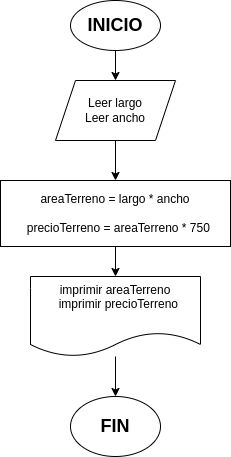

The diagram above was exported from draw.io. Its source (the exported page's mxGraphModel, read from the mxfile embedded in the PNG):
<mxGraphModel dx="854" dy="461" grid="1" gridSize="10" guides="1" tooltips="1" connect="1" arrows="1" fold="1" page="1" pageScale="1" pageWidth="827" pageHeight="1169" math="0" shadow="0">
  <root>
    <mxCell id="0" />
    <mxCell id="1" parent="0" />
    <mxCell id="IsderljFqukL8h77f9Dc-2" value="" style="endArrow=classic;html=1;rounded=0;exitX=0.5;exitY=1;exitDx=0;exitDy=0;entryX=0.5;entryY=0;entryDx=0;entryDy=0;" parent="1" source="IsderljFqukL8h77f9Dc-3" target="IsderljFqukL8h77f9Dc-6" edge="1">
      <mxGeometry width="50" height="50" relative="1" as="geometry">
        <mxPoint x="328" y="64" as="sourcePoint" />
        <mxPoint x="423" y="124" as="targetPoint" />
      </mxGeometry>
    </mxCell>
    <mxCell id="IsderljFqukL8h77f9Dc-3" value="&lt;b&gt;&lt;font style=&quot;font-size: 18px;&quot;&gt;INICIO&lt;/font&gt;&lt;/b&gt;" style="ellipse;whiteSpace=wrap;html=1;" parent="1" vertex="1">
      <mxGeometry x="378" y="24" width="90" height="50" as="geometry" />
    </mxCell>
    <mxCell id="IsderljFqukL8h77f9Dc-6" value="Leer largo&lt;div&gt;Leer ancho&lt;/div&gt;" style="shape=parallelogram;perimeter=parallelogramPerimeter;whiteSpace=wrap;html=1;fixedSize=1;" parent="1" vertex="1">
      <mxGeometry x="363" y="104" width="120" height="60" as="geometry" />
    </mxCell>
    <mxCell id="IsderljFqukL8h77f9Dc-9" value="" style="endArrow=classic;html=1;rounded=0;exitX=0.5;exitY=1;exitDx=0;exitDy=0;entryX=0.5;entryY=0;entryDx=0;entryDy=0;" parent="1" source="IsderljFqukL8h77f9Dc-6" target="IsderljFqukL8h77f9Dc-11" edge="1">
      <mxGeometry width="50" height="50" relative="1" as="geometry">
        <mxPoint x="548" y="244" as="sourcePoint" />
        <mxPoint x="423" y="204" as="targetPoint" />
      </mxGeometry>
    </mxCell>
    <mxCell id="IsderljFqukL8h77f9Dc-11" value="&lt;div&gt;areaTerreno = largo * ancho&lt;br&gt;&lt;br&gt;&lt;/div&gt;&lt;div&gt;&amp;nbsp; precioTerreno = areaTerreno * 750&lt;/div&gt;" style="rounded=0;whiteSpace=wrap;html=1;" parent="1" vertex="1">
      <mxGeometry x="308" y="204" width="230" height="66" as="geometry" />
    </mxCell>
    <mxCell id="IsderljFqukL8h77f9Dc-13" value="" style="endArrow=classic;html=1;rounded=0;exitX=0.5;exitY=1;exitDx=0;exitDy=0;entryX=0.5;entryY=0;entryDx=0;entryDy=0;" parent="1" source="IsderljFqukL8h77f9Dc-11" target="IsderljFqukL8h77f9Dc-14" edge="1">
      <mxGeometry width="50" height="50" relative="1" as="geometry">
        <mxPoint x="548" y="244" as="sourcePoint" />
        <mxPoint x="423" y="314" as="targetPoint" />
      </mxGeometry>
    </mxCell>
    <mxCell id="IsderljFqukL8h77f9Dc-14" value="&lt;div&gt;imprimir areaTerreno&lt;/div&gt;&lt;div&gt;&amp;nbsp; imprimir precioTerreno&lt;/div&gt;&lt;div&gt;&lt;br&gt;&lt;/div&gt;" style="shape=document;whiteSpace=wrap;html=1;boundedLbl=1;" parent="1" vertex="1">
      <mxGeometry x="338" y="300" width="170" height="80" as="geometry" />
    </mxCell>
    <mxCell id="IsderljFqukL8h77f9Dc-15" value="" style="endArrow=classic;html=1;rounded=0;entryX=0.5;entryY=0;entryDx=0;entryDy=0;" parent="1" source="IsderljFqukL8h77f9Dc-14" target="IsderljFqukL8h77f9Dc-16" edge="1">
      <mxGeometry width="50" height="50" relative="1" as="geometry">
        <mxPoint x="548" y="284" as="sourcePoint" />
        <mxPoint x="423" y="434" as="targetPoint" />
      </mxGeometry>
    </mxCell>
    <mxCell id="IsderljFqukL8h77f9Dc-16" value="&lt;b&gt;&lt;font style=&quot;font-size: 18px;&quot;&gt;FIN&lt;/font&gt;&lt;/b&gt;" style="ellipse;whiteSpace=wrap;html=1;" parent="1" vertex="1">
      <mxGeometry x="378" y="420" width="90" height="60" as="geometry" />
    </mxCell>
  </root>
</mxGraphModel>